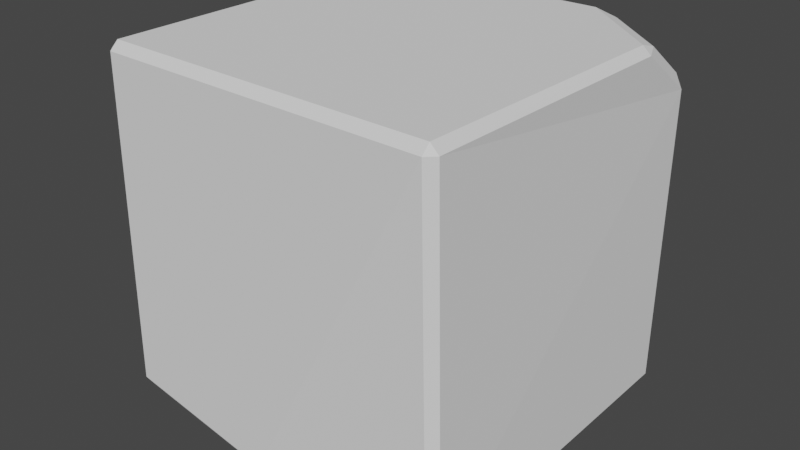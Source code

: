# Source: rock2.blend  (saved by Blender 3.4.6; exported with 4.5.12 LTS)
import bpy
from mathutils import Matrix  # noqa: F401  (used for matrix-valued properties, if any)

bpy.ops.wm.read_factory_settings(use_empty=True)
scene = bpy.context.scene
scene.name = 'Scene'

# ---- collections
col_collection = bpy.data.collections.new('Collection'); scene.collection.children.link(col_collection)

# ---- world
world_world = bpy.data.worlds.new('World'); scene.world = world_world
world_world.use_nodes = True; world_world.node_tree.nodes.clear()
_N = world_world.node_tree.nodes; _L = world_world.node_tree.links
n0 = _N.new('ShaderNodeOutputWorld'); n0.name = 'World Output'; n0.location = (300, 300)
n1 = _N.new('ShaderNodeBackground'); n1.name = 'Background'; n1.location = (10, 300)
n1.inputs[0].default_value = (0.05088, 0.05088, 0.05088, 1.0)
_L.new(n1.outputs[0], n0.inputs[0])
n0.is_active_output = True
world_world.color = (0.05088, 0.05088, 0.05088)
world_world.use_sun_shadow = False
world_world.sun_shadow_jitter_overblur = 0.0

# ---- meshes
me_cube_001 = bpy.data.meshes.new('Cube.001')
me_cube_001.from_pydata([(-0.4738, -0.4786, 0.4771), (-0.4735, -0.4553, 0.5), (-0.4963, -0.4553, 0.4771), (-0.5041, 0.4696, -0.4771), (-0.4813, 0.4921, -0.4771), (-0.4818, 0.4694, -0.5), (-0.4554, 0.4617, 0.5), (-0.4556, 0.4848, 0.4771), (-0.4789, 0.4615, 0.4771), (0.4692, -0.4645, -0.5043), (0.4917, -0.4638, -0.4816), (0.4687, -0.4876, -0.4815), (0.4524, -0.4704, 0.5), (0.4522, -0.4931, 0.4771), (0.4757, -0.4706, 0.4771), (0.4722, 0.4508, -0.5001), (0.4721, 0.4742, -0.4771), (0.4949, 0.4508, -0.4772), (-0.4936, -0.4705, -0.4174), (-0.4708, -0.4731, -0.4447), (-0.4697, -0.4939, -0.4129), (0.4677, 0.4906, 0.343), (0.4706, 0.4718, 0.3818), (0.4914, 0.4674, 0.3446), (0.2332, 0.4738, 0.5), (0.2928, 0.4763, 0.4843), (0.2351, 0.495, 0.4772), (0.4736, 0.2783, 0.5), (0.4947, 0.2816, 0.4772), (0.4751, 0.3281, 0.4843), (-0.4772, -0.3123, -0.5), (-0.4759, -0.3598, -0.4907), (-0.4978, -0.3236, -0.4772), (-0.03138, -0.4842, -0.5005), (-0.03352, -0.5069, -0.4771), (-0.1578, -0.4825, -0.4907)], [], [(5, 15, 9, 33, 30), (35, 19, 31), (4, 7, 26, 21, 16), (17, 23, 28, 14, 10), (29, 22, 25), (11, 13, 0, 20, 34), (27, 24, 6, 1, 12), (0, 1, 2), (3, 4, 5), (6, 7, 8), (9, 10, 11), (12, 13, 14), (15, 16, 17), (18, 19, 20), (21, 22, 23), (24, 25, 26), (27, 28, 29), (30, 31, 32), (33, 34, 35), (20, 0, 2, 18), (1, 6, 8, 2), (7, 4, 3, 8), (15, 5, 4, 16), (23, 17, 16, 21), (9, 15, 17, 10), (27, 12, 14, 28), (13, 11, 10, 14), (33, 9, 11, 34), (12, 1, 0, 13), (5, 30, 32, 3), (6, 24, 26, 7), (28, 23, 22, 29), (21, 26, 25, 22), (24, 27, 29, 25), (34, 20, 19, 35), (18, 32, 31, 19), (30, 33, 35, 31), (32, 18, 2, 8, 3)])
_uv = me_cube_001.uv_layers.new(name='UVMap')
_uv.uv.foreach_set('vector', [0.01806, 0.7158, 0.03592, 0.3992, 0.2594, 0.394, 0.2581, 0.5601, 0.2099, 0.7091, 0.2581, 0.6023, 0.2618, 0.7074, 0.2236, 0.7086, 0.9201, 0.7102, 0.6974, 0.7017, 0.6918, 0.4719, 0.7233, 0.3944, 0.9199, 0.3927, 0.697, 0.02383, 0.697, 0.2909, 0.6348, 0.3347, 0.3886, 0.3397, 0.3966, 0.02714, 0.454, 0.6963, 0.3957, 0.6989, 0.4115, 0.6335, 0.7474, 0.02024, 0.9712, 0.02578, 0.9711, 0.3341, 0.7584, 0.3326, 0.742, 0.1873, 0.4698, 0.6959, 0.4137, 0.6131, 0.3953, 0.3909, 0.6232, 0.4088, 0.6557, 0.7085, 0.9711, 0.3341, 0.9819, 0.3341, 0.9765, 0.3417, 0.9255, 0.7177, 0.9201, 0.7102, 0.9308, 0.7102, 0.3953, 0.3909, 0.3846, 0.3919, 0.3897, 0.385, 0.2594, 0.394, 0.2647, 0.3872, 0.2702, 0.3947, 0.9819, 0.02581, 0.9712, 0.02578, 0.9766, 0.01806, 0.9308, 0.3926, 0.9199, 0.3927, 0.9253, 0.385, 0.267, 0.7158, 0.2618, 0.7074, 0.2741, 0.7078, 0.3824, 0.7003, 0.3957, 0.6989, 0.3893, 0.7085, 0.4137, 0.6131, 0.4115, 0.6335, 0.4034, 0.6149, 0.6347, 0.3436, 0.6348, 0.3347, 0.6511, 0.3382, 0.2859, 0.01815, 0.3017, 0.02124, 0.2896, 0.02564, 0.2581, 0.5601, 0.2689, 0.5613, 0.2581, 0.6023, 0.3463, 0.04718, 0.3412, 0.3435, 0.3334, 0.3434, 0.3385, 0.04558, 0.3334, 0.3511, 0.02808, 0.3511, 0.02817, 0.3434, 0.3334, 0.3434, 0.02039, 0.3435, 0.01806, 0.02568, 0.02556, 0.02558, 0.02817, 0.3434, 0.9308, 0.3926, 0.9308, 0.7102, 0.9201, 0.7102, 0.9199, 0.3927, 0.697, 0.2909, 0.697, 0.02383, 0.7059, 0.02542, 0.7059, 0.292, 0.3977, 0.02142, 0.6983, 0.01806, 0.697, 0.02383, 0.3966, 0.02714, 0.6347, 0.3436, 0.3897, 0.3489, 0.3886, 0.3397, 0.6348, 0.3347, 0.3824, 0.3416, 0.39, 0.02897, 0.3966, 0.02714, 0.3886, 0.3397, 0.2581, 0.5601, 0.2594, 0.394, 0.2702, 0.3947, 0.2689, 0.5613, 0.9819, 0.02581, 0.9819, 0.3341, 0.9711, 0.3341, 0.9712, 0.02578, 0.02562, 0.01806, 0.2859, 0.01815, 0.2896, 0.02564, 0.02556, 0.02558, 0.3953, 0.3909, 0.4137, 0.6131, 0.4034, 0.6149, 0.3846, 0.3919, 0.6348, 0.3347, 0.697, 0.2909, 0.6993, 0.3045, 0.6511, 0.3382, 0.3824, 0.7003, 0.4034, 0.6149, 0.4115, 0.6335, 0.3957, 0.6989, 0.4137, 0.6131, 0.4698, 0.6959, 0.454, 0.6963, 0.4115, 0.6335, 0.2689, 0.5613, 0.2741, 0.7078, 0.2618, 0.7074, 0.2581, 0.6023, 0.3385, 0.04558, 0.2896, 0.02564, 0.3017, 0.02124, 0.3394, 0.03661, 0.2099, 0.7091, 0.2581, 0.5601, 0.2581, 0.6023, 0.2236, 0.7086, 0.2896, 0.02564, 0.3385, 0.04558, 0.3334, 0.3434, 0.02817, 0.3434, 0.02556, 0.02558])
me_cube_001.update()

# ---- objects
ob_cube = bpy.data.objects.new('Cube', me_cube_001)

# ---- transforms, parenting, visibility, modifiers, constraints
ob_cube.location = (0.0, 0.0, 0.0)

# ---- collection membership
col_collection.objects.link(ob_cube)

# ---- scene / render settings (as saved in the file)
scene.frame_start = 1; scene.frame_end = 250; scene.frame_set(1)
scene.render.engine = 'BLENDER_EEVEE_NEXT'
scene.cycles.sampling_pattern = 'TABULATED_SOBOL'
scene.cycles.use_light_tree = False
scene.view_settings.view_transform = 'Filmic'
bpy.context.view_layer.update()

# ---- added for rendering (the .blend has no active camera and no usable light): camera, sun
cam_auto = bpy.data.cameras.new('AutoCamera')
cam_auto.lens = 50.0
cam_auto.sensor_width = 36.0
cam_auto.clip_end = 1000.0
ob_auto_camera = bpy.data.objects.new('AutoCamera', cam_auto)
scene.collection.objects.link(ob_auto_camera)
ob_auto_camera.location = (1.6008, -1.93242, 1.28215)
ob_auto_camera.rotation_euler = (1.09748, -7.21219e-08, 0.694738)
scene.camera = ob_auto_camera
light_auto_sun = bpy.data.lights.new('AutoSun', 'SUN')
light_auto_sun.energy = 3.0
light_auto_sun.angle = 0.0523599
ob_auto_sun = bpy.data.objects.new('AutoSun', light_auto_sun)
scene.collection.objects.link(ob_auto_sun)
ob_auto_sun.rotation_euler = (0.872665, 0.174533, 0.523599)
bpy.context.view_layer.update()
